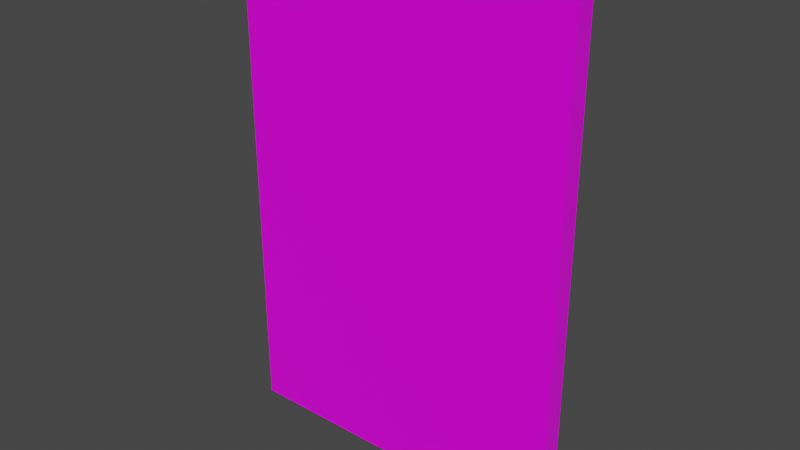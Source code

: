 # Source: painting.blend  (saved by Blender 3.4.6; exported with 4.5.12 LTS)
import bpy
from mathutils import Matrix  # noqa: F401  (used for matrix-valued properties, if any)

bpy.ops.wm.read_factory_settings(use_empty=True)
scene = bpy.context.scene
scene.name = 'Scene'

# ---- collections
col_collection = bpy.data.collections.new('Collection'); scene.collection.children.link(col_collection)

# ---- images (referenced by path relative to the original .blend; pixels are not part of the script)
import os
ASSET_DIR = os.environ.get("B2B_ASSET_DIR", "")  # directory of the original .blend (textures are referenced by path, not embedded)
HERE = os.path.dirname(os.path.abspath(__file__))  # packed textures are extracted next to this script under _unpacked/

def load_image(name, relpath, width, height, colorspace="sRGB"):
    """Load a texture the original file referenced (path relative to the .blend, or extracted next to this script)."""
    p = next((c for c in (os.path.join(HERE, relpath), os.path.join(ASSET_DIR, relpath)) if relpath and os.path.exists(c)), "")
    if p:
        img = bpy.data.images.load(p, check_existing=True)
        img.name = name
    else:  # same state as the original file: an image datablock whose file is absent (Cycles renders it pink)
        img = bpy.data.images.new(name, width, height)
        img.source = "FILE"
        img.filepath = "//" + (relpath or name)
    img.colorspace_settings.name = colorspace
    return img
img_pepe_matrix_jpg = load_image('pepe_matrix.jpg', 'pepe_matrix.jpg', 1024, 1024, 'sRGB')
img_wood_table_001_diff_4k_jpg = load_image('wood_table_001_diff_4k.jpg', 'wood_table_001_diff_4k.jpg', 1024, 1024, 'sRGB')
img_wood_table_001_rough_4k_jpg = load_image('wood_table_001_rough_4k.jpg', 'wood_table_001_rough_4k.jpg', 1024, 1024, 'sRGB')

# ---- materials (node trees are filled in below, after node groups)
mat_material = bpy.data.materials.new('Material')
mat_material.alpha_threshold = 0.0
mat_material.use_transparent_shadow = False
mat_material.roughness = 0.5
mat_material.line_color = (0.0, 0.0, 0.0, 1.0)
mat_woodframe = bpy.data.materials.new('WoodFrame')
mat_woodframe.use_transparent_shadow = False

# ---- node groups
ng_auto_smooth = bpy.data.node_groups.new('Auto Smooth', 'GeometryNodeTree')
_s = ng_auto_smooth.interface.new_socket(name='Geometry', in_out='OUTPUT', socket_type='NodeSocketGeometry')
_s = ng_auto_smooth.interface.new_socket(name='Geometry', in_out='INPUT', socket_type='NodeSocketGeometry')
_s = ng_auto_smooth.interface.new_socket(name='Angle', in_out='INPUT', socket_type='NodeSocketFloat')
_s.subtype = 'ANGLE'
_s.min_value = 0.0
_s.max_value = 3.142
ng_auto_smooth.is_modifier = True
_N = ng_auto_smooth.nodes; _L = ng_auto_smooth.links
n0 = _N.new('NodeGroupOutput'); n0.name = 'Group Output'; n0.location = (480, -100)
n1 = _N.new('NodeGroupInput'); n1.name = 'Group Input'; n1.location = (-420, -300)
n2 = _N.new('NodeGroupInput'); n2.name = 'Group Input.001'; n2.location = (-60, -100)
n3 = _N.new('GeometryNodeSetShadeSmooth'); n3.name = 'Set Shade Smooth'; n3.location = (120, -100)
n3.domain = 'EDGE'
n4 = _N.new('GeometryNodeSetShadeSmooth'); n4.name = 'Set Shade Smooth.001'; n4.location = (300, -100)
n5 = _N.new('GeometryNodeInputMeshEdgeAngle'); n5.name = 'Edge Angle'; n5.location = (-420, -220)
n6 = _N.new('GeometryNodeInputEdgeSmooth'); n6.name = 'Is Edge Smooth'; n6.location = (-60, -160)
n7 = _N.new('GeometryNodeInputShadeSmooth'); n7.name = 'Is Face Smooth'; n7.location = (-240, -340)
n8 = _N.new('FunctionNodeBooleanMath'); n8.name = 'Boolean Math'; n8.location = (-60, -220)
n9 = _N.new('FunctionNodeCompare'); n9.name = 'Compare'; n9.location = (-240, -180)
n9.operation = 'LESS_EQUAL'
_L.new(n5.outputs[0], n9.inputs[0])
_L.new(n4.outputs[0], n0.inputs[0])
_L.new(n1.outputs[1], n9.inputs[1])
_L.new(n9.outputs[0], n8.inputs[0])
_L.new(n7.outputs[0], n8.inputs[1])
_L.new(n2.outputs[0], n3.inputs[0])
_L.new(n6.outputs[0], n3.inputs[1])
_L.new(n3.outputs[0], n4.inputs[0])
_L.new(n8.outputs[0], n3.inputs[2])
n0.is_active_output = True

# ---- material node trees
mat_material.use_nodes = True; mat_material.node_tree.nodes.clear()
_N = mat_material.node_tree.nodes; _L = mat_material.node_tree.links
n0 = _N.new('ShaderNodeOutputMaterial'); n0.name = 'Material Output'; n0.location = (195, 301)
n1 = _N.new('ShaderNodeTexImage'); n1.name = 'Image Texture'; n1.location = (-413, 283)
n1.image = img_pepe_matrix_jpg
n2 = _N.new('ShaderNodeBsdfPrincipled'); n2.name = 'Principled BSDF'; n2.location = (-95, 301)
n2.distribution = 'GGX'
n2.subsurface_method = 'RANDOM_WALK_SKIN'
n2.inputs[2].default_value = 0.2412
n2.inputs[3].default_value = 1.45
n2.inputs[27].default_value = (0.0, 0.0, 0.0, 1.0)
n2.inputs[28].default_value = 1.0
_L.new(n2.outputs[0], n0.inputs[0])
_L.new(n1.outputs[0], n2.inputs[0])
n0.is_active_output = True
mat_woodframe.use_nodes = True; mat_woodframe.node_tree.nodes.clear()
_N = mat_woodframe.node_tree.nodes; _L = mat_woodframe.node_tree.links
n0 = _N.new('ShaderNodeTexImage'); n0.name = 'Image Texture'; n0.location = (-593, 499)
n0.image = img_wood_table_001_diff_4k_jpg
n1 = _N.new('ShaderNodeOutputMaterial'); n1.name = 'Material Output'; n1.location = (75, 433)
n2 = _N.new('ShaderNodeBsdfPrincipled'); n2.name = 'Principled BSDF'; n2.location = (-269, 431)
n2.distribution = 'GGX'
n2.subsurface_method = 'RANDOM_WALK_SKIN'
n2.inputs[3].default_value = 1.45
n2.inputs[27].default_value = (0.0, 0.0, 0.0, 1.0)
n2.inputs[28].default_value = 1.0
n3 = _N.new('ShaderNodeTexImage'); n3.name = 'Image Texture.001'; n3.location = (-614, 187)
n3.image = img_wood_table_001_rough_4k_jpg
_L.new(n0.outputs[0], n2.inputs[0])
_L.new(n2.outputs[0], n1.inputs[0])
_L.new(n3.outputs[0], n2.inputs[2])
n1.is_active_output = True

# ---- world
world_world = bpy.data.worlds.new('World'); scene.world = world_world
world_world.use_nodes = True; world_world.node_tree.nodes.clear()
_N = world_world.node_tree.nodes; _L = world_world.node_tree.links
n0 = _N.new('ShaderNodeOutputWorld'); n0.name = 'World Output'; n0.location = (300, 300)
n1 = _N.new('ShaderNodeBackground'); n1.name = 'Background'; n1.location = (10, 300)
n1.inputs[0].default_value = (0.05088, 0.05088, 0.05088, 1.0)
_L.new(n1.outputs[0], n0.inputs[0])
n0.is_active_output = True
world_world.color = (0.05088, 0.05088, 0.05088)
world_world.use_sun_shadow = False
world_world.sun_shadow_jitter_overblur = 0.0

# ---- meshes
me_cube = bpy.data.meshes.new('Cube')
me_cube.from_pydata([(50.0, 4.0, 75.2), (50.0, 4.0, -75.2), (50.0, 0.0, 75.2), (50.0, 0.0, -75.2), (-50.0, 4.0, 75.2), (-50.0, 4.0, -75.2), (-50.0, 0.0, 75.2), (-50.0, 0.0, -75.2)], [], [(0, 4, 6, 2), (3, 2, 6, 7), (7, 6, 4, 5), (5, 1, 3, 7), (1, 0, 2, 3), (5, 4, 0, 1)])
_uv = me_cube.uv_layers.new(name='UVMap')
_uv.uv.foreach_set('vector', [0.7609, 0.003428, 0.7609, 0.7878, 0.7422, 0.7878, 0.7422, 0.003428, 0.1369, -0.0001184, 0.1369, 0.9858, -0.4222, 0.9858, -0.4222, -0.0001184, 0.7198, 0.003428, 0.7198, 0.9893, 0.6974, 0.9893, 0.6974, 0.003428, 0.7796, 0.003428, 0.7796, 0.7878, 0.7609, 0.7878, 0.7609, 0.003428, 0.7422, 0.003428, 0.7422, 0.9893, 0.7198, 0.9893, 0.7198, 0.003428, 0.6974, 0.003428, 0.6974, 0.9893, 0.1369, 0.9858, 0.1369, -0.0001184])
me_cube.materials.append(mat_material)
me_cube.use_mirror_vertex_groups = False
me_cube.update()
me_cube_001 = bpy.data.meshes.new('Cube.001')
me_cube_001.from_pydata([(50.0, 0.0, -79.2), (50.0, 0.0, -75.2), (50.0, 6.0, -79.2), (0.0, 6.0, -79.2), (0.0, 0.0, -79.2), (0.0, 0.0, -75.2), (54.0, 0.0, -79.2), (54.0, 0.0, -75.2), (54.0, 6.0, -79.2), (50.0, 0.0, 0.0), (54.0, 0.0, 0.0), (50.0, 5.853, -77.27), (0.0, 5.853, -77.27), (52.07, 5.853, 0.0), (50.0, 5.427, -76.44), (0.0, 5.427, -76.44), (50.15, 3.927, 0.0), (50.0, 4.763, -75.77), (0.0, 4.763, -75.77), (51.24, 5.427, 0.0), (50.0, 3.927, -75.35), (0.0, 3.927, -75.35), (50.0, 3.0, 0.0), (50.0, 3.0, -75.2), (0.0, 3.0, -75.2), (54.0, 6.0, 0.0), (51.24, 5.427, -76.44), (50.15, 3.927, -75.35), (52.07, 5.853, -77.27), (50.57, 4.763, -75.77), (50.57, 4.763, 0.0), (-50.0, 0.0, -79.2), (-50.0, 0.0, -75.2), (-50.0, 6.0, -79.2), (-54.0, 0.0, -79.2), (-54.0, 0.0, -75.2), (-54.0, 6.0, -79.2), (-50.0, 0.0, 0.0), (-54.0, 0.0, 0.0), (-50.0, 5.853, -77.27), (-52.07, 5.853, 0.0), (-50.0, 5.427, -76.44), (-50.15, 3.927, 0.0), (-50.0, 4.763, -75.77), (-51.24, 5.427, 0.0), (-50.0, 3.927, -75.35), (-50.0, 3.0, 0.0), (-50.0, 3.0, -75.2), (-54.0, 6.0, 0.0), (-51.24, 5.427, -76.44), (-50.15, 3.927, -75.35), (-52.07, 5.853, -77.27), (-50.57, 4.763, -75.77), (-50.57, 4.763, 0.0), (50.0, 0.0, 79.2), (50.0, 0.0, 75.2), (50.0, 6.0, 79.2), (0.0, 6.0, 79.2), (0.0, 0.0, 79.2), (0.0, 0.0, 75.2), (54.0, 0.0, 79.2), (54.0, 0.0, 75.2), (54.0, 6.0, 79.2), (50.0, 5.853, 77.27), (0.0, 5.853, 77.27), (50.0, 5.427, 76.44), (0.0, 5.427, 76.44), (50.0, 4.763, 75.77), (0.0, 4.763, 75.77), (50.0, 3.927, 75.35), (0.0, 3.927, 75.35), (50.0, 3.0, 75.2), (0.0, 3.0, 75.2), (51.24, 5.427, 76.44), (50.15, 3.927, 75.35), (52.07, 5.853, 77.27), (50.57, 4.763, 75.77), (-50.0, 0.0, 79.2), (-50.0, 0.0, 75.2), (-50.0, 6.0, 79.2), (-54.0, 0.0, 79.2), (-54.0, 0.0, 75.2), (-54.0, 6.0, 79.2), (-50.0, 5.853, 77.27), (-50.0, 5.427, 76.44), (-50.0, 4.763, 75.77), (-50.0, 3.927, 75.35), (-50.0, 3.0, 75.2), (-51.24, 5.427, 76.44), (-50.15, 3.927, 75.35), (-52.07, 5.853, 77.27), (-50.57, 4.763, 75.77)], [], [(3, 2, 0, 4), (0, 1, 5, 4), (1, 0, 6, 7), (0, 2, 8, 6), (1, 7, 10, 9), (28, 26, 19, 13), (2, 3, 12, 11), (8, 28, 13, 25), (11, 12, 15, 14), (27, 23, 22, 16), (14, 15, 18, 17), (29, 27, 16, 30), (17, 18, 21, 20), (26, 29, 30, 19), (20, 21, 24, 23), (23, 27, 20), (26, 28, 11, 14), (27, 29, 17, 20), (28, 8, 2, 11), (29, 26, 14, 17), (8, 25, 10, 7, 6), (3, 4, 31, 33), (31, 4, 5, 32), (32, 35, 34, 31), (31, 34, 36, 33), (32, 37, 38, 35), (51, 40, 44, 49), (33, 39, 12, 3), (36, 48, 40, 51), (39, 41, 15, 12), (50, 42, 46, 47), (41, 43, 18, 15), (52, 53, 42, 50), (43, 45, 21, 18), (49, 44, 53, 52), (45, 47, 24, 21), (47, 45, 50), (49, 41, 39, 51), (50, 45, 43, 52), (51, 39, 33, 36), (52, 43, 41, 49), (36, 34, 35, 38, 48), (57, 58, 54, 56), (54, 58, 59, 55), (55, 61, 60, 54), (54, 60, 62, 56), (55, 9, 10, 61), (75, 13, 19, 73), (56, 63, 64, 57), (62, 25, 13, 75), (63, 65, 66, 64), (74, 16, 22, 71), (65, 67, 68, 66), (76, 30, 16, 74), (67, 69, 70, 68), (73, 19, 30, 76), (69, 71, 72, 70), (71, 69, 74), (73, 65, 63, 75), (74, 69, 67, 76), (75, 63, 56, 62), (76, 67, 65, 73), (62, 60, 61, 10, 25), (57, 79, 77, 58), (77, 78, 59, 58), (78, 77, 80, 81), (77, 79, 82, 80), (78, 81, 38, 37), (90, 88, 44, 40), (79, 57, 64, 83), (82, 90, 40, 48), (83, 64, 66, 84), (89, 87, 46, 42), (84, 66, 68, 85), (91, 89, 42, 53), (85, 68, 70, 86), (88, 91, 53, 44), (86, 70, 72, 87), (87, 89, 86), (88, 90, 83, 84), (89, 91, 85, 86), (90, 82, 79, 83), (91, 88, 84, 85), (82, 48, 38, 81, 80)])
_uv = me_cube_001.uv_layers.new(name='UVMap')
_uv.uv.foreach_set('vector', [0.928, 0.4326, 0.928, 0.1219, 0.9645, 0.1219, 0.9645, 0.4326, 0.6571, 0.00506, 0.6571, 0.02991, 0.3465, 0.02991, 0.3465, 0.00506, 0.6571, 0.02991, 0.6571, 0.00506, 0.682, 0.00506, 0.682, 0.02991, 0.9645, 0.1219, 0.928, 0.1219, 0.928, 0.09709, 0.9645, 0.09709, 0.6571, 0.02991, 0.682, 0.02991, 0.682, 0.4971, 0.6571, 0.4971, 0.02673, 0.01703, 0.03193, 0.02223, 0.03193, 0.4971, 0.02673, 0.4971, 0.03961, 0.00506, 0.3502, 0.00506, 0.3502, 0.01703, 0.03961, 0.01703, 0.01476, 0.00506, 0.02673, 0.01703, 0.02673, 0.4971, 0.01476, 0.4971, 0.03961, 0.01703, 0.3502, 0.01703, 0.3502, 0.02223, 0.03961, 0.02223, 0.8578, 0.9892, 0.8519, 0.9883, 0.8519, 0.5212, 0.8578, 0.5212, 0.8741, 0.6801, 0.8741, 0.3695, 0.879, 0.3695, 0.879, 0.6801, 0.8634, 0.9919, 0.8578, 0.9892, 0.8578, 0.5212, 0.8634, 0.5212, 0.879, 0.6801, 0.879, 0.3695, 0.8847, 0.3695, 0.8847, 0.6801, 0.8683, 0.996, 0.8634, 0.9919, 0.8634, 0.5212, 0.8683, 0.5212, 0.8847, 0.6801, 0.8847, 0.3695, 0.8905, 0.3695, 0.8905, 0.6801, 0.8905, 0.6801, 0.8847, 0.681, 0.8847, 0.6801, 0.03193, 0.02223, 0.02673, 0.01703, 0.03961, 0.01703, 0.03961, 0.02223, 0.8847, 0.681, 0.879, 0.6837, 0.879, 0.6801, 0.8847, 0.6801, 0.02673, 0.01703, 0.01476, 0.00506, 0.03961, 0.00506, 0.03961, 0.01703, 0.879, 0.6837, 0.8741, 0.6878, 0.8741, 0.6801, 0.879, 0.6801, 0.7246, 0.005483, 0.7246, 0.4975, 0.6881, 0.4975, 0.6881, 0.03033, 0.6881, 0.005483, 0.928, 0.4326, 0.9645, 0.4326, 0.9645, 0.7432, 0.928, 0.7432, 0.03587, 0.00506, 0.3465, 0.00506, 0.3465, 0.02991, 0.03587, 0.02991, 0.03587, 0.02991, 0.01102, 0.02991, 0.01102, 0.00506, 0.03587, 0.00506, 0.9645, 0.7432, 0.9645, 0.768, 0.928, 0.768, 0.928, 0.7432, 0.03587, 0.02991, 0.03587, 0.4971, 0.01102, 0.4971, 0.01102, 0.02991, 0.6737, 0.01703, 0.6737, 0.4971, 0.6685, 0.4971, 0.6685, 0.02223, 0.6608, 0.00506, 0.6608, 0.01703, 0.3502, 0.01703, 0.3502, 0.00506, 0.6857, 0.00506, 0.6857, 0.4971, 0.6737, 0.4971, 0.6737, 0.01703, 0.6608, 0.01703, 0.6608, 0.02223, 0.3502, 0.02223, 0.3502, 0.01703, 0.901, 0.04916, 0.901, 0.5173, 0.8952, 0.5173, 0.8952, 0.05008, 0.8741, 0.05887, 0.879, 0.05887, 0.879, 0.3695, 0.8741, 0.3695, 0.9066, 0.04652, 0.9066, 0.5173, 0.901, 0.5173, 0.901, 0.04916, 0.879, 0.05887, 0.8847, 0.05887, 0.8847, 0.3695, 0.879, 0.3695, 0.9115, 0.0424, 0.9115, 0.5173, 0.9066, 0.5173, 0.9066, 0.04652, 0.8847, 0.05887, 0.8905, 0.05887, 0.8905, 0.3695, 0.8847, 0.3695, 0.8905, 0.05887, 0.8847, 0.05887, 0.8847, 0.05796, 0.6685, 0.02223, 0.6608, 0.02223, 0.6608, 0.01703, 0.6737, 0.01703, 0.8847, 0.05796, 0.8847, 0.05887, 0.879, 0.05887, 0.879, 0.05531, 0.6737, 0.01703, 0.6608, 0.01703, 0.6608, 0.00506, 0.6857, 0.00506, 0.879, 0.05531, 0.879, 0.05887, 0.8741, 0.05887, 0.8741, 0.05119, 0.7285, 0.003933, 0.765, 0.003933, 0.765, 0.02878, 0.765, 0.496, 0.7285, 0.496, 0.8339, 0.6583, 0.7974, 0.6583, 0.7974, 0.3477, 0.8339, 0.3477, 0.6571, 0.9891, 0.3465, 0.9891, 0.3465, 0.9643, 0.6571, 0.9643, 0.6571, 0.9643, 0.682, 0.9643, 0.682, 0.9891, 0.6571, 0.9891, 0.7974, 0.3477, 0.7974, 0.3228, 0.8339, 0.3228, 0.8339, 0.3477, 0.6571, 0.9643, 0.6571, 0.4971, 0.682, 0.4971, 0.682, 0.9643, 0.02673, 0.9771, 0.02673, 0.4971, 0.03193, 0.4971, 0.03193, 0.9719, 0.03961, 0.9891, 0.03961, 0.9771, 0.3502, 0.9771, 0.3502, 0.9891, 0.01476, 0.9891, 0.01476, 0.4971, 0.02673, 0.4971, 0.02673, 0.9771, 0.03961, 0.9771, 0.03961, 0.9719, 0.3502, 0.9719, 0.3502, 0.9771, 0.8578, 0.05307, 0.8578, 0.5212, 0.8519, 0.5212, 0.8519, 0.05399, 0.7873, 0.9796, 0.7824, 0.9796, 0.7824, 0.669, 0.7873, 0.669, 0.8634, 0.05043, 0.8634, 0.5212, 0.8578, 0.5212, 0.8578, 0.05307, 0.7824, 0.9796, 0.7768, 0.9796, 0.7768, 0.669, 0.7824, 0.669, 0.8683, 0.04631, 0.8683, 0.5212, 0.8634, 0.5212, 0.8634, 0.05043, 0.7768, 0.9796, 0.7709, 0.9796, 0.7709, 0.669, 0.7768, 0.669, 0.7709, 0.9796, 0.7768, 0.9796, 0.7768, 0.9805, 0.03193, 0.9719, 0.03961, 0.9719, 0.03961, 0.9771, 0.02673, 0.9771, 0.7768, 0.9805, 0.7768, 0.9796, 0.7824, 0.9796, 0.7824, 0.9832, 0.02673, 0.9771, 0.03961, 0.9771, 0.03961, 0.9891, 0.01476, 0.9891, 0.7824, 0.9832, 0.7824, 0.9796, 0.7873, 0.9796, 0.7873, 0.9873, 0.7246, 0.9895, 0.6881, 0.9895, 0.6881, 0.9647, 0.6881, 0.4975, 0.7246, 0.4975, 0.8339, 0.6583, 0.8339, 0.9689, 0.7974, 0.9689, 0.7974, 0.6583, 0.03587, 0.9891, 0.03587, 0.9643, 0.3465, 0.9643, 0.3465, 0.9891, 0.03587, 0.9643, 0.03587, 0.9891, 0.01102, 0.9891, 0.01102, 0.9643, 0.7974, 0.9689, 0.8339, 0.9689, 0.8339, 0.9937, 0.7974, 0.9937, 0.03587, 0.9643, 0.01102, 0.9643, 0.01102, 0.4971, 0.03587, 0.4971, 0.6737, 0.9771, 0.6685, 0.9719, 0.6685, 0.4971, 0.6737, 0.4971, 0.6608, 0.9891, 0.3502, 0.9891, 0.3502, 0.9771, 0.6608, 0.9771, 0.6857, 0.9891, 0.6737, 0.9771, 0.6737, 0.4971, 0.6857, 0.4971, 0.6608, 0.9771, 0.3502, 0.9771, 0.3502, 0.9719, 0.6608, 0.9719, 0.901, 0.9853, 0.8952, 0.9844, 0.8952, 0.5173, 0.901, 0.5173, 0.7873, 0.3584, 0.7873, 0.669, 0.7824, 0.669, 0.7824, 0.3584, 0.9066, 0.988, 0.901, 0.9853, 0.901, 0.5173, 0.9066, 0.5173, 0.7824, 0.3584, 0.7824, 0.669, 0.7768, 0.669, 0.7768, 0.3584, 0.9115, 0.9921, 0.9066, 0.988, 0.9066, 0.5173, 0.9115, 0.5173, 0.7768, 0.3584, 0.7768, 0.669, 0.7709, 0.669, 0.7709, 0.3584, 0.7709, 0.3584, 0.7768, 0.3575, 0.7768, 0.3584, 0.6685, 0.9719, 0.6737, 0.9771, 0.6608, 0.9771, 0.6608, 0.9719, 0.7768, 0.3575, 0.7824, 0.3548, 0.7824, 0.3584, 0.7768, 0.3584, 0.6737, 0.9771, 0.6857, 0.9891, 0.6608, 0.9891, 0.6608, 0.9771, 0.7824, 0.3548, 0.7873, 0.3507, 0.7873, 0.3584, 0.7824, 0.3584, 0.7285, 0.988, 0.7285, 0.496, 0.765, 0.496, 0.765, 0.9631, 0.765, 0.988])
me_cube_001.materials.append(mat_woodframe)
me_cube_001.update()

# ---- objects
ob_painting = bpy.data.objects.new('Painting', me_cube)
ob_frame = bpy.data.objects.new('Frame', me_cube_001)

# ---- transforms, parenting, visibility, modifiers, constraints
ob_painting.location = (0.0, 0.0, 0.0)
ob_painting.lock_rotations_4d = False
ob_painting.empty_display_type = 'ARROWS'
ob_painting.lineart.crease_threshold = 0.0
ob_frame.location = (0.0, 0.0, 0.0)
_m = ob_frame.modifiers.new('Auto Smooth', 'NODES')
_m.node_group = ng_auto_smooth
_gi = [s.identifier for s in ng_auto_smooth.interface.items_tree if s.item_type == 'SOCKET' and s.in_out == 'INPUT']
_m[_gi[1]] = 0.5236  # Angle

# ---- collection membership
col_collection.objects.link(ob_painting)
col_collection.objects.link(ob_frame)

# ---- scene / render settings (as saved in the file)
scene.frame_start = 1; scene.frame_end = 250; scene.frame_set(1)
scene.render.engine = 'BLENDER_EEVEE_NEXT'
scene.cycles.sampling_pattern = 'TABULATED_SOBOL'
scene.cycles.use_light_tree = False
scene.view_settings.view_transform = 'Filmic'
scene.unit_settings.scale_length = 0.01
bpy.context.view_layer.update()

# ---- added for rendering (the .blend has no active camera and no usable light): camera, sun
cam_auto = bpy.data.cameras.new('AutoCamera')
cam_auto.lens = 50.0
cam_auto.sensor_width = 36.0
cam_auto.clip_end = 3114.52
ob_auto_camera = bpy.data.objects.new('AutoCamera', cam_auto)
scene.collection.objects.link(ob_auto_camera)
ob_auto_camera.location = (177.466, -209.959, 141.973)
ob_auto_camera.rotation_euler = (1.09748, -7.21219e-08, 0.694738)
scene.camera = ob_auto_camera
light_auto_sun = bpy.data.lights.new('AutoSun', 'SUN')
light_auto_sun.energy = 3.0
light_auto_sun.angle = 0.0523599
ob_auto_sun = bpy.data.objects.new('AutoSun', light_auto_sun)
scene.collection.objects.link(ob_auto_sun)
ob_auto_sun.rotation_euler = (0.872665, 0.174533, 0.523599)
bpy.context.view_layer.update()

